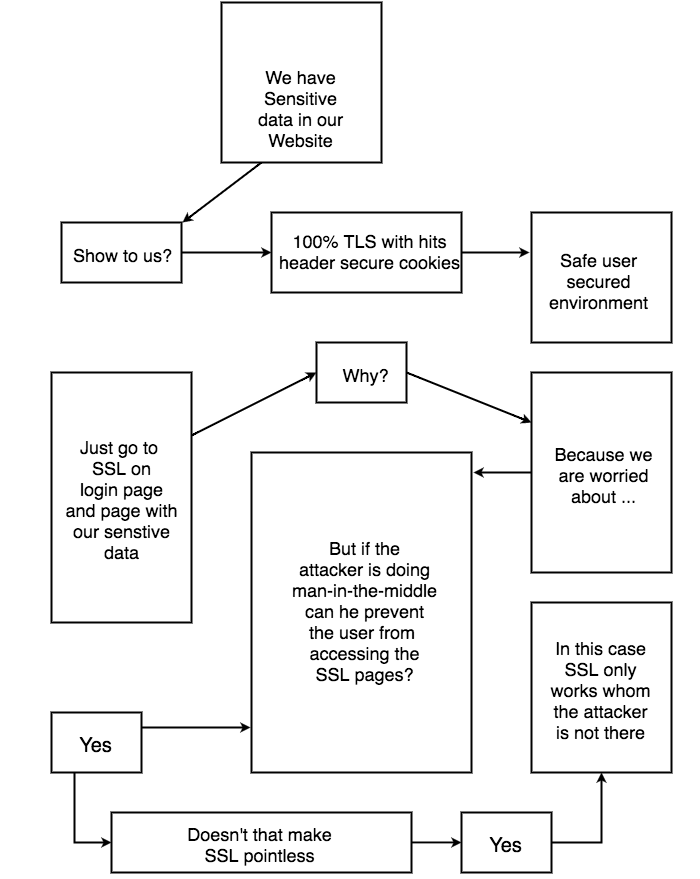

The diagram above was exported from draw.io. Its source (the exported page's mxGraphModel, read from the mxfile embedded in the PNG):
<mxGraphModel dx="790" dy="600" grid="1" gridSize="10" guides="1" tooltips="1" connect="1" arrows="1" fold="1" page="1" pageScale="1" pageWidth="826" pageHeight="1169" background="#ffffff" math="0" shadow="0">
  <root>
    <mxCell id="0" />
    <mxCell id="1" style="locked=1;" parent="0" />
    <mxCell id="361270e1f8013b7d-31" style="edgeStyle=none;rounded=0;html=1;exitX=0.25;exitY=1;entryX=1.008;entryY=0;entryPerimeter=0;startSize=4;endSize=4;jettySize=auto;orthogonalLoop=1;strokeColor=#000000;strokeWidth=2;fontSize=17;fontColor=#000000;" parent="1" source="361270e1f8013b7d-1" target="361270e1f8013b7d-2" edge="1">
      <mxGeometry relative="1" as="geometry" />
    </mxCell>
    <mxCell id="361270e1f8013b7d-1" value="" style="whiteSpace=wrap;html=1;strokeColor=#000000;strokeWidth=2;fillColor=#ffffff;fontSize=17;fontColor=#000000;align=left;" parent="1" vertex="1">
      <mxGeometry x="280" y="130" width="160" height="160" as="geometry" />
    </mxCell>
    <mxCell id="361270e1f8013b7d-32" style="edgeStyle=none;rounded=0;html=1;exitX=1;exitY=0.5;entryX=0;entryY=0.5;startSize=4;endSize=4;jettySize=auto;orthogonalLoop=1;strokeColor=#000000;strokeWidth=2;fontSize=17;fontColor=#000000;" parent="1" source="361270e1f8013b7d-2" target="361270e1f8013b7d-3" edge="1">
      <mxGeometry relative="1" as="geometry" />
    </mxCell>
    <mxCell id="361270e1f8013b7d-2" value="" style="whiteSpace=wrap;html=1;strokeColor=#000000;strokeWidth=2;fillColor=#ffffff;fontSize=17;fontColor=#000000;align=left;" parent="1" vertex="1">
      <mxGeometry x="120" y="350" width="120" height="60" as="geometry" />
    </mxCell>
    <mxCell id="361270e1f8013b7d-34" style="edgeStyle=none;rounded=0;html=1;exitX=1;exitY=0.5;entryX=-0.014;entryY=0.308;entryPerimeter=0;startSize=4;endSize=4;jettySize=auto;orthogonalLoop=1;strokeColor=#000000;strokeWidth=2;fontSize=17;fontColor=#000000;" parent="1" source="361270e1f8013b7d-3" target="361270e1f8013b7d-4" edge="1">
      <mxGeometry relative="1" as="geometry" />
    </mxCell>
    <mxCell id="361270e1f8013b7d-3" value="" style="whiteSpace=wrap;html=1;strokeColor=#000000;strokeWidth=2;fillColor=#ffffff;fontSize=17;fontColor=#000000;align=left;" parent="1" vertex="1">
      <mxGeometry x="330" y="340" width="190" height="80" as="geometry" />
    </mxCell>
    <mxCell id="361270e1f8013b7d-4" value="" style="whiteSpace=wrap;html=1;strokeColor=#000000;strokeWidth=2;fillColor=#ffffff;fontSize=17;fontColor=#000000;align=left;" parent="1" vertex="1">
      <mxGeometry x="590" y="340" width="140" height="130" as="geometry" />
    </mxCell>
    <mxCell id="361270e1f8013b7d-35" style="edgeStyle=none;rounded=0;html=1;exitX=1;exitY=0.25;entryX=0;entryY=0.5;startSize=4;endSize=4;jettySize=auto;orthogonalLoop=1;strokeColor=#000000;strokeWidth=2;fontSize=17;fontColor=#000000;" parent="1" source="361270e1f8013b7d-5" target="361270e1f8013b7d-6" edge="1">
      <mxGeometry relative="1" as="geometry" />
    </mxCell>
    <mxCell id="361270e1f8013b7d-5" value="" style="whiteSpace=wrap;html=1;strokeColor=#000000;strokeWidth=2;fillColor=#ffffff;fontSize=17;fontColor=#000000;align=left;" parent="1" vertex="1">
      <mxGeometry x="110" y="500" width="140" height="250" as="geometry" />
    </mxCell>
    <mxCell id="361270e1f8013b7d-36" style="edgeStyle=none;rounded=0;html=1;exitX=1;exitY=0.5;entryX=0;entryY=0.25;startSize=4;endSize=4;jettySize=auto;orthogonalLoop=1;strokeColor=#000000;strokeWidth=2;fontSize=17;fontColor=#000000;" parent="1" source="361270e1f8013b7d-6" target="361270e1f8013b7d-7" edge="1">
      <mxGeometry relative="1" as="geometry" />
    </mxCell>
    <mxCell id="361270e1f8013b7d-6" value="" style="whiteSpace=wrap;html=1;strokeColor=#000000;strokeWidth=2;fillColor=#ffffff;fontSize=17;fontColor=#000000;align=left;" parent="1" vertex="1">
      <mxGeometry x="375" y="470" width="90" height="60" as="geometry" />
    </mxCell>
    <mxCell id="361270e1f8013b7d-37" style="edgeStyle=none;rounded=0;html=1;exitX=0;exitY=0.5;startSize=4;endSize=4;jettySize=auto;orthogonalLoop=1;strokeColor=#000000;strokeWidth=2;fontSize=17;fontColor=#000000;" parent="1" source="361270e1f8013b7d-7" edge="1">
      <mxGeometry relative="1" as="geometry">
        <mxPoint x="532" y="600" as="targetPoint" />
      </mxGeometry>
    </mxCell>
    <mxCell id="361270e1f8013b7d-7" value="" style="whiteSpace=wrap;html=1;strokeColor=#000000;strokeWidth=2;fillColor=#ffffff;fontSize=17;fontColor=#000000;align=left;" parent="1" vertex="1">
      <mxGeometry x="590" y="500" width="140" height="200" as="geometry" />
    </mxCell>
    <mxCell id="361270e1f8013b7d-9" style="edgeStyle=none;curved=1;html=1;exitX=1;exitY=0.25;startSize=4;endSize=4;jettySize=auto;orthogonalLoop=1;strokeColor=#000000;strokeWidth=2;fontSize=17;fontColor=#000000;" parent="1" edge="1">
      <mxGeometry relative="1" as="geometry">
        <mxPoint x="520" y="630" as="sourcePoint" />
        <mxPoint x="520" y="630" as="targetPoint" />
      </mxGeometry>
    </mxCell>
    <mxCell id="361270e1f8013b7d-38" style="edgeStyle=none;rounded=0;html=1;exitX=1;exitY=0.25;entryX=-0.005;entryY=0.859;entryPerimeter=0;startSize=4;endSize=4;jettySize=auto;orthogonalLoop=1;strokeColor=#000000;strokeWidth=2;fontSize=17;fontColor=#000000;" parent="1" source="361270e1f8013b7d-20" target="361270e1f8013b7d-29" edge="1">
      <mxGeometry relative="1" as="geometry" />
    </mxCell>
    <mxCell id="361270e1f8013b7d-39" style="edgeStyle=none;rounded=0;html=1;exitX=0.25;exitY=1;entryX=0;entryY=0.5;startSize=4;endSize=4;jettySize=auto;orthogonalLoop=1;strokeColor=#000000;strokeWidth=2;fontSize=17;fontColor=#000000;" parent="1" source="361270e1f8013b7d-20" target="361270e1f8013b7d-21" edge="1">
      <mxGeometry relative="1" as="geometry">
        <Array as="points">
          <mxPoint x="133" y="970" />
        </Array>
      </mxGeometry>
    </mxCell>
    <mxCell id="361270e1f8013b7d-20" value="" style="whiteSpace=wrap;html=1;strokeColor=#000000;strokeWidth=2;fillColor=#ffffff;fontSize=17;fontColor=#000000;align=left;" parent="1" vertex="1">
      <mxGeometry x="110" y="840" width="90" height="60" as="geometry" />
    </mxCell>
    <mxCell id="361270e1f8013b7d-40" style="edgeStyle=none;rounded=0;html=1;exitX=1;exitY=0.5;entryX=0;entryY=0.5;startSize=4;endSize=4;jettySize=auto;orthogonalLoop=1;strokeColor=#000000;strokeWidth=2;fontSize=17;fontColor=#000000;" parent="1" source="361270e1f8013b7d-21" target="361270e1f8013b7d-22" edge="1">
      <mxGeometry relative="1" as="geometry" />
    </mxCell>
    <mxCell id="361270e1f8013b7d-21" value="" style="whiteSpace=wrap;html=1;strokeColor=#000000;strokeWidth=2;fillColor=#ffffff;fontSize=17;fontColor=#000000;align=left;" parent="1" vertex="1">
      <mxGeometry x="170" y="940" width="300" height="60" as="geometry" />
    </mxCell>
    <mxCell id="361270e1f8013b7d-41" style="edgeStyle=none;rounded=0;html=1;exitX=1;exitY=0.5;entryX=0.5;entryY=1;startSize=4;endSize=4;jettySize=auto;orthogonalLoop=1;strokeColor=#000000;strokeWidth=2;fontSize=17;fontColor=#000000;" parent="1" source="361270e1f8013b7d-22" target="361270e1f8013b7d-23" edge="1">
      <mxGeometry relative="1" as="geometry">
        <Array as="points">
          <mxPoint x="660" y="970" />
        </Array>
      </mxGeometry>
    </mxCell>
    <mxCell id="361270e1f8013b7d-22" value="" style="whiteSpace=wrap;html=1;strokeColor=#000000;strokeWidth=2;fillColor=#ffffff;fontSize=17;fontColor=#000000;align=left;" parent="1" vertex="1">
      <mxGeometry x="520" y="940" width="90" height="60" as="geometry" />
    </mxCell>
    <mxCell id="361270e1f8013b7d-23" value="" style="whiteSpace=wrap;html=1;strokeColor=#000000;strokeWidth=2;fillColor=#ffffff;fontSize=17;fontColor=#000000;align=left;" parent="1" vertex="1">
      <mxGeometry x="590" y="730" width="140" height="170" as="geometry" />
    </mxCell>
    <mxCell id="361270e1f8013b7d-29" value="" style="whiteSpace=wrap;html=1;strokeColor=#000000;strokeWidth=2;fillColor=#ffffff;fontSize=17;fontColor=#000000;align=left;" parent="1" vertex="1">
      <mxGeometry x="310" y="580" width="220" height="320" as="geometry" />
    </mxCell>
    <mxCell id="361270e1f8013b7d-42" value="Untitled Layer" parent="0" />
    <mxCell id="361270e1f8013b7d-43" value="We have&lt;div&gt;Sensitive&lt;div&gt;data in our&lt;/div&gt;&lt;div&gt;Website&lt;/div&gt;&lt;/div&gt;" style="text;html=1;strokeColor=none;fillColor=none;align=center;verticalAlign=middle;whiteSpace=wrap;overflow=hidden;fontSize=18;fontColor=#000000;" parent="361270e1f8013b7d-42" vertex="1">
      <mxGeometry x="223" y="136" width="270" height="200" as="geometry" />
    </mxCell>
    <mxCell id="361270e1f8013b7d-44" value="Show to us?" style="text;html=1;strokeColor=none;fillColor=none;align=center;verticalAlign=middle;whiteSpace=wrap;overflow=hidden;fontSize=18;fontColor=#000000;" parent="361270e1f8013b7d-42" vertex="1">
      <mxGeometry x="110" y="342" width="140" height="80" as="geometry" />
    </mxCell>
    <mxCell id="361270e1f8013b7d-45" value="Safe user&lt;div&gt;secured&lt;/div&gt;&lt;div&gt;environment&lt;/div&gt;" style="text;html=1;strokeColor=none;fillColor=none;align=center;verticalAlign=middle;whiteSpace=wrap;overflow=hidden;fontSize=18;fontColor=#000000;" parent="361270e1f8013b7d-42" vertex="1">
      <mxGeometry x="561" y="328" width="190" height="160" as="geometry" />
    </mxCell>
    <mxCell id="361270e1f8013b7d-46" value="Why?" style="text;html=1;strokeColor=none;fillColor=none;align=center;verticalAlign=middle;whiteSpace=wrap;overflow=hidden;fontSize=18;fontColor=#000000;" parent="361270e1f8013b7d-42" vertex="1">
      <mxGeometry x="359" y="480" width="130" height="45" as="geometry" />
    </mxCell>
    <mxCell id="361270e1f8013b7d-49" value="Just go to&amp;nbsp;&lt;div&gt;SSL on&lt;/div&gt;&lt;div&gt;login page&lt;/div&gt;&lt;div&gt;and page with&lt;/div&gt;&lt;div&gt;our senstive&lt;/div&gt;&lt;div&gt;data&lt;/div&gt;" style="text;html=1;strokeColor=none;fillColor=none;align=center;verticalAlign=middle;whiteSpace=wrap;overflow=hidden;fontSize=18;fontColor=#000000;" parent="361270e1f8013b7d-42" vertex="1">
      <mxGeometry x="60" y="502" width="240" height="250" as="geometry" />
    </mxCell>
    <mxCell id="361270e1f8013b7d-50" value="Because we&lt;div&gt;are worried&lt;/div&gt;&lt;div&gt;about ...&lt;/div&gt;" style="text;html=1;strokeColor=none;fillColor=none;align=center;verticalAlign=middle;whiteSpace=wrap;overflow=hidden;fontSize=18;fontColor=#000000;" parent="361270e1f8013b7d-42" vertex="1">
      <mxGeometry x="567" y="512" width="190" height="180" as="geometry" />
    </mxCell>
    <mxCell id="361270e1f8013b7d-51" value="Yes" style="text;html=1;strokeColor=none;fillColor=none;align=center;verticalAlign=middle;whiteSpace=wrap;overflow=hidden;fontSize=20;fontColor=#000000;" parent="361270e1f8013b7d-42" vertex="1">
      <mxGeometry x="129" y="841" width="50" height="64" as="geometry" />
    </mxCell>
    <mxCell id="361270e1f8013b7d-52" value="Doesn't that make&lt;div&gt;SSL pointless&lt;/div&gt;" style="text;html=1;strokeColor=none;fillColor=none;align=center;verticalAlign=middle;whiteSpace=wrap;overflow=hidden;fontSize=18;fontColor=#000000;" parent="361270e1f8013b7d-42" vertex="1">
      <mxGeometry x="188" y="947" width="260" height="50" as="geometry" />
    </mxCell>
    <mxCell id="361270e1f8013b7d-53" value="Yes" style="text;html=1;strokeColor=none;fillColor=none;align=center;verticalAlign=middle;whiteSpace=wrap;overflow=hidden;fontSize=20;fontColor=#000000;" parent="361270e1f8013b7d-42" vertex="1">
      <mxGeometry x="539" y="941" width="50" height="64" as="geometry" />
    </mxCell>
    <mxCell id="361270e1f8013b7d-54" value="In this case&lt;div&gt;SSL only&lt;/div&gt;&lt;div&gt;works whom&lt;/div&gt;&lt;div&gt;the attacker&lt;/div&gt;&lt;div&gt;is not there&lt;/div&gt;" style="text;html=1;strokeColor=none;fillColor=none;align=center;verticalAlign=middle;whiteSpace=wrap;overflow=hidden;fontSize=18;fontColor=#000000;" parent="361270e1f8013b7d-42" vertex="1">
      <mxGeometry x="569" y="737" width="180" height="160" as="geometry" />
    </mxCell>
    <mxCell id="361270e1f8013b7d-55" value="100% TLS with hits&lt;div&gt;header secure cookies&lt;/div&gt;" style="text;html=1;strokeColor=none;fillColor=none;align=center;verticalAlign=middle;whiteSpace=wrap;overflow=hidden;fontSize=18;fontColor=#000000;" parent="361270e1f8013b7d-42" vertex="1">
      <mxGeometry x="327" y="289" width="200" height="180" as="geometry" />
    </mxCell>
    <mxCell id="361270e1f8013b7d-58" value="But if the&lt;div&gt;attacker is doing&lt;div&gt;&lt;div&gt;man-in-the-middle&lt;/div&gt;&lt;div&gt;can he prevent&lt;/div&gt;&lt;div&gt;the user from&amp;nbsp;&lt;/div&gt;&lt;div&gt;accessing the&lt;/div&gt;&lt;div&gt;SSL pages?&lt;/div&gt;&lt;/div&gt;&lt;/div&gt;" style="text;html=1;strokeColor=none;fillColor=none;align=center;verticalAlign=middle;whiteSpace=wrap;overflow=hidden;fontSize=18;fontColor=#000000;" parent="361270e1f8013b7d-42" vertex="1">
      <mxGeometry x="262" y="628" width="320" height="220" as="geometry" />
    </mxCell>
  </root>
</mxGraphModel>